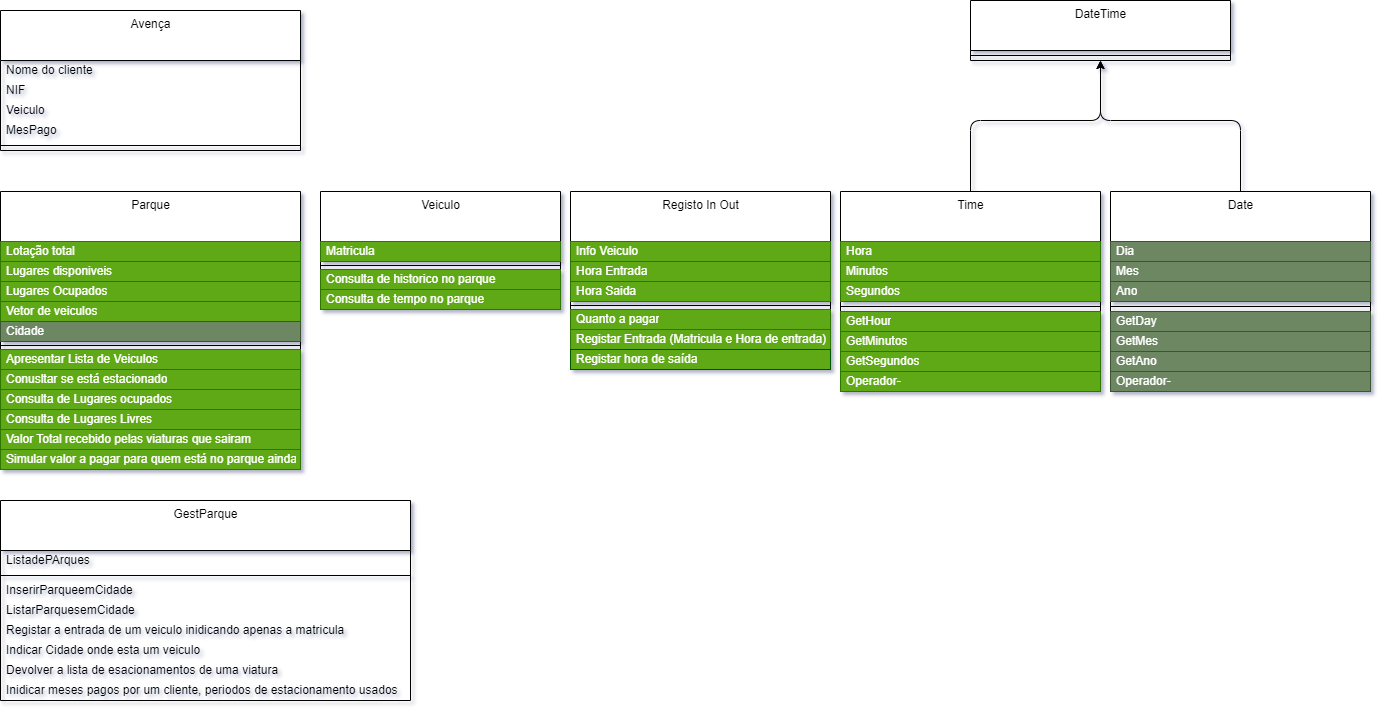

The diagram above was exported from draw.io. Its source (the exported page's mxGraphModel, read from the mxfile embedded in the PNG):
<mxGraphModel dx="1996" dy="1796" grid="1" gridSize="10" guides="1" tooltips="1" connect="1" arrows="1" fold="1" page="1" pageScale="1" pageWidth="827" pageHeight="1169" math="0" shadow="0">
  <root>
    <mxCell id="0" />
    <mxCell id="1" parent="0" />
    <mxCell id="2" value="Parque" style="swimlane;fontStyle=0;align=center;verticalAlign=top;childLayout=stackLayout;horizontal=1;startSize=50;horizontalStack=0;resizeParent=1;resizeParentMax=0;resizeLast=0;collapsible=0;marginBottom=0;html=1;" vertex="1" parent="1">
      <mxGeometry x="1060" y="251" width="300" height="278" as="geometry" />
    </mxCell>
    <mxCell id="3" value="&lt;font&gt;Lotação total&lt;/font&gt;" style="text;html=1;strokeColor=#2D7600;fillColor=#60a917;align=left;verticalAlign=middle;spacingLeft=4;spacingRight=4;overflow=hidden;rotatable=0;points=[[0,0.5],[1,0.5]];portConstraint=eastwest;fontColor=#ffffff;" vertex="1" parent="2">
      <mxGeometry y="50" width="300" height="20" as="geometry" />
    </mxCell>
    <mxCell id="4" value="&lt;font&gt;Lugares disponiveis&lt;/font&gt;" style="text;html=1;strokeColor=#2D7600;fillColor=#60a917;align=left;verticalAlign=middle;spacingLeft=4;spacingRight=4;overflow=hidden;rotatable=0;points=[[0,0.5],[1,0.5]];portConstraint=eastwest;fontColor=#ffffff;" vertex="1" parent="2">
      <mxGeometry y="70" width="300" height="20" as="geometry" />
    </mxCell>
    <mxCell id="5" value="&lt;font&gt;Lugares Ocupados&lt;/font&gt;" style="text;html=1;strokeColor=#2D7600;fillColor=#60a917;align=left;verticalAlign=middle;spacingLeft=4;spacingRight=4;overflow=hidden;rotatable=0;points=[[0,0.5],[1,0.5]];portConstraint=eastwest;fontColor=#ffffff;" vertex="1" parent="2">
      <mxGeometry y="90" width="300" height="20" as="geometry" />
    </mxCell>
    <mxCell id="6" value="&lt;font&gt;Vetor de veiculos&lt;/font&gt;" style="text;html=1;strokeColor=#2D7600;fillColor=#60a917;align=left;verticalAlign=middle;spacingLeft=4;spacingRight=4;overflow=hidden;rotatable=0;points=[[0,0.5],[1,0.5]];portConstraint=eastwest;fontColor=#ffffff;" vertex="1" parent="2">
      <mxGeometry y="110" width="300" height="20" as="geometry" />
    </mxCell>
    <mxCell id="7" value="&lt;font&gt;Cidade&lt;/font&gt;" style="text;html=1;align=left;verticalAlign=middle;spacingLeft=4;spacingRight=4;overflow=hidden;rotatable=0;points=[[0,0.5],[1,0.5]];portConstraint=eastwest;fillColor=#6d8764;fontColor=#ffffff;strokeColor=#3A5431;" vertex="1" parent="2">
      <mxGeometry y="130" width="300" height="20" as="geometry" />
    </mxCell>
    <mxCell id="8" value="" style="line;strokeWidth=1;fillColor=none;align=left;verticalAlign=middle;spacingTop=-1;spacingLeft=3;spacingRight=3;rotatable=0;labelPosition=right;points=[];portConstraint=eastwest;" vertex="1" parent="2">
      <mxGeometry y="150" width="300" height="8" as="geometry" />
    </mxCell>
    <mxCell id="9" value="Apresentar Lista de Veiculos" style="text;html=1;strokeColor=#2D7600;fillColor=#60a917;align=left;verticalAlign=middle;spacingLeft=4;spacingRight=4;overflow=hidden;rotatable=0;points=[[0,0.5],[1,0.5]];portConstraint=eastwest;fontColor=#ffffff;" vertex="1" parent="2">
      <mxGeometry y="158" width="300" height="20" as="geometry" />
    </mxCell>
    <mxCell id="10" value="&lt;font color=&quot;#ffffff&quot;&gt;Conusltar se está estacionado&lt;/font&gt;" style="text;html=1;strokeColor=#2D7600;fillColor=#60a917;align=left;verticalAlign=middle;spacingLeft=4;spacingRight=4;overflow=hidden;rotatable=0;points=[[0,0.5],[1,0.5]];portConstraint=eastwest;fontColor=#ffffff;" vertex="1" parent="2">
      <mxGeometry y="178" width="300" height="20" as="geometry" />
    </mxCell>
    <mxCell id="11" value="&lt;font&gt;Consulta de Lugares ocupados&lt;/font&gt;" style="text;html=1;strokeColor=#2D7600;fillColor=#60a917;align=left;verticalAlign=middle;spacingLeft=4;spacingRight=4;overflow=hidden;rotatable=0;points=[[0,0.5],[1,0.5]];portConstraint=eastwest;fontColor=#FFFFFF;" vertex="1" parent="2">
      <mxGeometry y="198" width="300" height="20" as="geometry" />
    </mxCell>
    <mxCell id="12" value="&lt;font&gt;Consulta de Lugares Livres&lt;/font&gt;" style="text;html=1;strokeColor=#2D7600;fillColor=#60a917;align=left;verticalAlign=middle;spacingLeft=4;spacingRight=4;overflow=hidden;rotatable=0;points=[[0,0.5],[1,0.5]];portConstraint=eastwest;fontColor=#FFFFFF;" vertex="1" parent="2">
      <mxGeometry y="218" width="300" height="20" as="geometry" />
    </mxCell>
    <mxCell id="13" value="Valor Total recebido pelas viaturas que sairam" style="text;html=1;strokeColor=#2D7600;fillColor=#60a917;align=left;verticalAlign=middle;spacingLeft=4;spacingRight=4;overflow=hidden;rotatable=0;points=[[0,0.5],[1,0.5]];portConstraint=eastwest;fontColor=#ffffff;" vertex="1" parent="2">
      <mxGeometry y="238" width="300" height="20" as="geometry" />
    </mxCell>
    <mxCell id="14" value="Simular valor a pagar para quem está no parque ainda" style="text;html=1;strokeColor=#2D7600;fillColor=#60a917;align=left;verticalAlign=middle;spacingLeft=4;spacingRight=4;overflow=hidden;rotatable=0;points=[[0,0.5],[1,0.5]];portConstraint=eastwest;fontColor=#ffffff;" vertex="1" parent="2">
      <mxGeometry y="258" width="300" height="20" as="geometry" />
    </mxCell>
    <mxCell id="15" value="Veiculo" style="swimlane;fontStyle=0;align=center;verticalAlign=top;childLayout=stackLayout;horizontal=1;startSize=50;horizontalStack=0;resizeParent=1;resizeParentMax=0;resizeLast=0;collapsible=0;marginBottom=0;html=1;" vertex="1" parent="1">
      <mxGeometry x="1380" y="251" width="240" height="118" as="geometry" />
    </mxCell>
    <mxCell id="16" value="Matricula" style="text;html=1;strokeColor=#2D7600;fillColor=#60a917;align=left;verticalAlign=middle;spacingLeft=4;spacingRight=4;overflow=hidden;rotatable=0;points=[[0,0.5],[1,0.5]];portConstraint=eastwest;fontColor=#ffffff;" vertex="1" parent="15">
      <mxGeometry y="50" width="240" height="20" as="geometry" />
    </mxCell>
    <mxCell id="17" value="" style="line;strokeWidth=1;fillColor=none;align=left;verticalAlign=middle;spacingTop=-1;spacingLeft=3;spacingRight=3;rotatable=0;labelPosition=right;points=[];portConstraint=eastwest;" vertex="1" parent="15">
      <mxGeometry y="70" width="240" height="8" as="geometry" />
    </mxCell>
    <mxCell id="18" value="Consulta de historico no parque&amp;nbsp;" style="text;html=1;strokeColor=#2D7600;fillColor=#60a917;align=left;verticalAlign=middle;spacingLeft=4;spacingRight=4;overflow=hidden;rotatable=0;points=[[0,0.5],[1,0.5]];portConstraint=eastwest;fontColor=#ffffff;" vertex="1" parent="15">
      <mxGeometry y="78" width="240" height="20" as="geometry" />
    </mxCell>
    <mxCell id="19" value="Consulta de tempo no parque&amp;nbsp;" style="text;html=1;strokeColor=#2D7600;fillColor=#60a917;align=left;verticalAlign=middle;spacingLeft=4;spacingRight=4;overflow=hidden;rotatable=0;points=[[0,0.5],[1,0.5]];portConstraint=eastwest;fontColor=#ffffff;" vertex="1" parent="15">
      <mxGeometry y="98" width="240" height="20" as="geometry" />
    </mxCell>
    <mxCell id="20" value="Registo In Out" style="swimlane;fontStyle=0;align=center;verticalAlign=top;childLayout=stackLayout;horizontal=1;startSize=50;horizontalStack=0;resizeParent=1;resizeParentMax=0;resizeLast=0;collapsible=0;marginBottom=0;html=1;" vertex="1" parent="1">
      <mxGeometry x="1630" y="251" width="260" height="178" as="geometry" />
    </mxCell>
    <mxCell id="21" value="Info Veiculo" style="text;html=1;strokeColor=#2D7600;fillColor=#60a917;align=left;verticalAlign=middle;spacingLeft=4;spacingRight=4;overflow=hidden;rotatable=0;points=[[0,0.5],[1,0.5]];portConstraint=eastwest;fontColor=#ffffff;" vertex="1" parent="20">
      <mxGeometry y="50" width="260" height="20" as="geometry" />
    </mxCell>
    <mxCell id="22" value="Hora Entrada&lt;span style=&quot;color: rgba(0, 0, 0, 0); font-family: monospace; font-size: 0px;&quot;&gt;%3CmxGraphModel%3E%3Croot%3E%3CmxCell%20id%3D%220%22%2F%3E%3CmxCell%20id%3D%221%22%20parent%3D%220%22%2F%3E%3CmxCell%20id%3D%222%22%20value%3D%22Info%20Veiculo%22%20style%3D%22text%3Bhtml%3D1%3BstrokeColor%3Dnone%3BfillColor%3Dnone%3Balign%3Dleft%3BverticalAlign%3Dmiddle%3BspacingLeft%3D4%3BspacingRight%3D4%3Boverflow%3Dhidden%3Brotatable%3D0%3Bpoints%3D%5B%5B0%2C0.5%5D%2C%5B1%2C0.5%5D%5D%3BportConstraint%3Deastwest%3B%22%20vertex%3D%221%22%20parent%3D%221%22%3E%3CmxGeometry%20x%3D%221550%22%20y%3D%221171%22%20width%3D%22260%22%20height%3D%2220%22%20as%3D%22geometry%22%2F%3E%3C%2FmxCell%3E%3C%2Froot%3E%3C%2FmxGraphModel%3E&lt;/span&gt;" style="text;html=1;strokeColor=#2D7600;fillColor=#60a917;align=left;verticalAlign=middle;spacingLeft=4;spacingRight=4;overflow=hidden;rotatable=0;points=[[0,0.5],[1,0.5]];portConstraint=eastwest;fontColor=#ffffff;" vertex="1" parent="20">
      <mxGeometry y="70" width="260" height="20" as="geometry" />
    </mxCell>
    <mxCell id="23" value="Hora Saida" style="text;html=1;strokeColor=#2D7600;fillColor=#60a917;align=left;verticalAlign=middle;spacingLeft=4;spacingRight=4;overflow=hidden;rotatable=0;points=[[0,0.5],[1,0.5]];portConstraint=eastwest;fontColor=#ffffff;" vertex="1" parent="20">
      <mxGeometry y="90" width="260" height="20" as="geometry" />
    </mxCell>
    <mxCell id="24" value="" style="line;strokeWidth=1;fillColor=none;align=left;verticalAlign=middle;spacingTop=-1;spacingLeft=3;spacingRight=3;rotatable=0;labelPosition=right;points=[];portConstraint=eastwest;" vertex="1" parent="20">
      <mxGeometry y="110" width="260" height="8" as="geometry" />
    </mxCell>
    <mxCell id="25" value="Quanto a pagar" style="text;html=1;strokeColor=#2D7600;fillColor=#60a917;align=left;verticalAlign=middle;spacingLeft=4;spacingRight=4;overflow=hidden;rotatable=0;points=[[0,0.5],[1,0.5]];portConstraint=eastwest;fontColor=#ffffff;" vertex="1" parent="20">
      <mxGeometry y="118" width="260" height="20" as="geometry" />
    </mxCell>
    <mxCell id="26" value="&lt;font&gt;Registar Entrada (Matricula e Hora de entrada)&lt;/font&gt;" style="text;html=1;strokeColor=#2D7600;fillColor=#60a917;align=left;verticalAlign=middle;spacingLeft=4;spacingRight=4;overflow=hidden;rotatable=0;points=[[0,0.5],[1,0.5]];portConstraint=eastwest;fontColor=#FFFFFF;" vertex="1" parent="20">
      <mxGeometry y="138" width="260" height="20" as="geometry" />
    </mxCell>
    <mxCell id="27" value="&lt;font&gt;Registar hora de saída&lt;/font&gt;" style="text;html=1;strokeColor=#005700;fillColor=#60A917;align=left;verticalAlign=middle;spacingLeft=4;spacingRight=4;overflow=hidden;rotatable=0;points=[[0,0.5],[1,0.5]];portConstraint=eastwest;fontColor=#ffffff;" vertex="1" parent="20">
      <mxGeometry y="158" width="260" height="20" as="geometry" />
    </mxCell>
    <mxCell id="28" style="edgeStyle=none;html=1;entryX=0.5;entryY=1;entryDx=0;entryDy=0;" edge="1" source="29" target="48" parent="1">
      <mxGeometry relative="1" as="geometry">
        <Array as="points">
          <mxPoint x="2030" y="180" />
          <mxPoint x="2160" y="180" />
        </Array>
      </mxGeometry>
    </mxCell>
    <mxCell id="29" value="Time" style="swimlane;fontStyle=0;align=center;verticalAlign=top;childLayout=stackLayout;horizontal=1;startSize=50;horizontalStack=0;resizeParent=1;resizeParentMax=0;resizeLast=0;collapsible=0;marginBottom=0;html=1;" vertex="1" parent="1">
      <mxGeometry x="1900" y="251" width="260" height="120" as="geometry" />
    </mxCell>
    <mxCell id="30" value="Hora" style="text;html=1;strokeColor=#2D7600;fillColor=#60a917;align=left;verticalAlign=middle;spacingLeft=4;spacingRight=4;overflow=hidden;rotatable=0;points=[[0,0.5],[1,0.5]];portConstraint=eastwest;fontColor=#ffffff;" vertex="1" parent="29">
      <mxGeometry y="50" width="260" height="20" as="geometry" />
    </mxCell>
    <mxCell id="31" value="Minutos" style="text;html=1;strokeColor=#2D7600;fillColor=#60a917;align=left;verticalAlign=middle;spacingLeft=4;spacingRight=4;overflow=hidden;rotatable=0;points=[[0,0.5],[1,0.5]];portConstraint=eastwest;fontColor=#ffffff;" vertex="1" parent="29">
      <mxGeometry y="70" width="260" height="20" as="geometry" />
    </mxCell>
    <mxCell id="32" value="Segundos" style="text;html=1;strokeColor=#2D7600;fillColor=#60a917;align=left;verticalAlign=middle;spacingLeft=4;spacingRight=4;overflow=hidden;rotatable=0;points=[[0,0.5],[1,0.5]];portConstraint=eastwest;fontColor=#ffffff;" vertex="1" parent="29">
      <mxGeometry y="90" width="260" height="20" as="geometry" />
    </mxCell>
    <mxCell id="33" value="" style="line;strokeWidth=1;fillColor=none;align=left;verticalAlign=middle;spacingTop=-1;spacingLeft=3;spacingRight=3;rotatable=0;labelPosition=right;points=[];portConstraint=eastwest;" vertex="1" parent="29">
      <mxGeometry y="110" width="260" height="10" as="geometry" />
    </mxCell>
    <mxCell id="34" value="&lt;font&gt;Operador-&lt;/font&gt;" style="text;html=1;strokeColor=#2D7600;fillColor=#60a917;align=left;verticalAlign=middle;spacingLeft=4;spacingRight=4;overflow=hidden;rotatable=0;points=[[0,0.5],[1,0.5]];portConstraint=eastwest;fontColor=#FFFFFF;" vertex="1" parent="1">
      <mxGeometry x="1900" y="431" width="260" height="20" as="geometry" />
    </mxCell>
    <mxCell id="35" value="&lt;font&gt;GetHour&lt;br&gt;&lt;/font&gt;" style="text;html=1;strokeColor=#2D7600;fillColor=#60a917;align=left;verticalAlign=middle;spacingLeft=4;spacingRight=4;overflow=hidden;rotatable=0;points=[[0,0.5],[1,0.5]];portConstraint=eastwest;fontColor=#FFFFFF;" vertex="1" parent="1">
      <mxGeometry x="1900" y="371" width="260" height="20" as="geometry" />
    </mxCell>
    <mxCell id="36" value="&lt;font&gt;GetMinutos&lt;br&gt;&lt;/font&gt;" style="text;html=1;strokeColor=#2D7600;fillColor=#60a917;align=left;verticalAlign=middle;spacingLeft=4;spacingRight=4;overflow=hidden;rotatable=0;points=[[0,0.5],[1,0.5]];portConstraint=eastwest;fontColor=#FFFFFF;" vertex="1" parent="1">
      <mxGeometry x="1900" y="391" width="260" height="20" as="geometry" />
    </mxCell>
    <mxCell id="37" value="&lt;font&gt;GetSegundos&lt;br&gt;&lt;/font&gt;" style="text;html=1;strokeColor=#2D7600;fillColor=#60a917;align=left;verticalAlign=middle;spacingLeft=4;spacingRight=4;overflow=hidden;rotatable=0;points=[[0,0.5],[1,0.5]];portConstraint=eastwest;fontColor=#FFFFFF;" vertex="1" parent="1">
      <mxGeometry x="1900" y="411" width="260" height="20" as="geometry" />
    </mxCell>
    <mxCell id="38" style="edgeStyle=none;html=1;entryX=0.5;entryY=1;entryDx=0;entryDy=0;" edge="1" source="39" target="48" parent="1">
      <mxGeometry relative="1" as="geometry">
        <Array as="points">
          <mxPoint x="2300" y="180" />
          <mxPoint x="2160" y="180" />
        </Array>
      </mxGeometry>
    </mxCell>
    <mxCell id="39" value="Date" style="swimlane;fontStyle=0;align=center;verticalAlign=top;childLayout=stackLayout;horizontal=1;startSize=50;horizontalStack=0;resizeParent=1;resizeParentMax=0;resizeLast=0;collapsible=0;marginBottom=0;html=1;" vertex="1" parent="1">
      <mxGeometry x="2170" y="251" width="260" height="200" as="geometry" />
    </mxCell>
    <mxCell id="40" value="Dia&lt;span style=&quot;color: rgba(0, 0, 0, 0); font-family: monospace; font-size: 0px;&quot;&gt;%3CmxGraphModel%3E%3Croot%3E%3CmxCell%20id%3D%220%22%2F%3E%3CmxCell%20id%3D%221%22%20parent%3D%220%22%2F%3E%3CmxCell%20id%3D%222%22%20value%3D%22Time%22%20style%3D%22swimlane%3BfontStyle%3D0%3Balign%3Dcenter%3BverticalAlign%3Dtop%3BchildLayout%3DstackLayout%3Bhorizontal%3D1%3BstartSize%3D50%3BhorizontalStack%3D0%3BresizeParent%3D1%3BresizeParentMax%3D0%3BresizeLast%3D0%3Bcollapsible%3D0%3BmarginBottom%3D0%3Bhtml%3D1%3B%22%20vertex%3D%221%22%20parent%3D%221%22%3E%3CmxGeometry%20x%3D%221910%22%20y%3D%221121%22%20width%3D%22260%22%20height%3D%22120%22%20as%3D%22geometry%22%2F%3E%3C%2FmxCell%3E%3CmxCell%20id%3D%223%22%20value%3D%22Hora%22%20style%3D%22text%3Bhtml%3D1%3BstrokeColor%3D%232D7600%3BfillColor%3D%2360a917%3Balign%3Dleft%3BverticalAlign%3Dmiddle%3BspacingLeft%3D4%3BspacingRight%3D4%3Boverflow%3Dhidden%3Brotatable%3D0%3Bpoints%3D%5B%5B0%2C0.5%5D%2C%5B1%2C0.5%5D%5D%3BportConstraint%3Deastwest%3BfontColor%3D%23ffffff%3B%22%20vertex%3D%221%22%20parent%3D%222%22%3E%3CmxGeometry%20y%3D%2250%22%20width%3D%22260%22%20height%3D%2220%22%20as%3D%22geometry%22%2F%3E%3C%2FmxCell%3E%3CmxCell%20id%3D%224%22%20value%3D%22Minutos%22%20style%3D%22text%3Bhtml%3D1%3BstrokeColor%3D%232D7600%3BfillColor%3D%2360a917%3Balign%3Dleft%3BverticalAlign%3Dmiddle%3BspacingLeft%3D4%3BspacingRight%3D4%3Boverflow%3Dhidden%3Brotatable%3D0%3Bpoints%3D%5B%5B0%2C0.5%5D%2C%5B1%2C0.5%5D%5D%3BportConstraint%3Deastwest%3BfontColor%3D%23ffffff%3B%22%20vertex%3D%221%22%20parent%3D%222%22%3E%3CmxGeometry%20y%3D%2270%22%20width%3D%22260%22%20height%3D%2220%22%20as%3D%22geometry%22%2F%3E%3C%2FmxCell%3E%3CmxCell%20id%3D%225%22%20value%3D%22Segundos%22%20style%3D%22text%3Bhtml%3D1%3BstrokeColor%3D%232D7600%3BfillColor%3D%2360a917%3Balign%3Dleft%3BverticalAlign%3Dmiddle%3BspacingLeft%3D4%3BspacingRight%3D4%3Boverflow%3Dhidden%3Brotatable%3D0%3Bpoints%3D%5B%5B0%2C0.5%5D%2C%5B1%2C0.5%5D%5D%3BportConstraint%3Deastwest%3BfontColor%3D%23ffffff%3B%22%20vertex%3D%221%22%20parent%3D%222%22%3E%3CmxGeometry%20y%3D%2290%22%20width%3D%22260%22%20height%3D%2220%22%20as%3D%22geometry%22%2F%3E%3C%2FmxCell%3E%3CmxCell%20id%3D%226%22%20value%3D%22%22%20style%3D%22line%3BstrokeWidth%3D1%3BfillColor%3Dnone%3Balign%3Dleft%3BverticalAlign%3Dmiddle%3BspacingTop%3D-1%3BspacingLeft%3D3%3BspacingRight%3D3%3Brotatable%3D0%3BlabelPosition%3Dright%3Bpoints%3D%5B%5D%3BportConstraint%3Deastwest%3B%22%20vertex%3D%221%22%20parent%3D%222%22%3E%3CmxGeometry%20y%3D%22110%22%20width%3D%22260%22%20height%3D%2210%22%20as%3D%22geometry%22%2F%3E%3C%2FmxCell%3E%3C%2Froot%3E%3C%2FmxGraphModel%3E&lt;/span&gt;" style="text;html=1;align=left;verticalAlign=middle;spacingLeft=4;spacingRight=4;overflow=hidden;rotatable=0;points=[[0,0.5],[1,0.5]];portConstraint=eastwest;fillColor=#6d8764;fontColor=#ffffff;strokeColor=#3A5431;" vertex="1" parent="39">
      <mxGeometry y="50" width="260" height="20" as="geometry" />
    </mxCell>
    <mxCell id="41" value="Mes" style="text;html=1;align=left;verticalAlign=middle;spacingLeft=4;spacingRight=4;overflow=hidden;rotatable=0;points=[[0,0.5],[1,0.5]];portConstraint=eastwest;fillColor=#6d8764;fontColor=#ffffff;strokeColor=#3A5431;" vertex="1" parent="39">
      <mxGeometry y="70" width="260" height="20" as="geometry" />
    </mxCell>
    <mxCell id="42" value="Ano" style="text;html=1;align=left;verticalAlign=middle;spacingLeft=4;spacingRight=4;overflow=hidden;rotatable=0;points=[[0,0.5],[1,0.5]];portConstraint=eastwest;fillColor=#6d8764;fontColor=#ffffff;strokeColor=#3A5431;" vertex="1" parent="39">
      <mxGeometry y="90" width="260" height="20" as="geometry" />
    </mxCell>
    <mxCell id="43" value="" style="line;strokeWidth=1;fillColor=none;align=left;verticalAlign=middle;spacingTop=-1;spacingLeft=3;spacingRight=3;rotatable=0;labelPosition=right;points=[];portConstraint=eastwest;" vertex="1" parent="39">
      <mxGeometry y="110" width="260" height="10" as="geometry" />
    </mxCell>
    <mxCell id="44" value="&lt;font&gt;GetDay&lt;br&gt;&lt;/font&gt;" style="text;html=1;align=left;verticalAlign=middle;spacingLeft=4;spacingRight=4;overflow=hidden;rotatable=0;points=[[0,0.5],[1,0.5]];portConstraint=eastwest;fillColor=#6d8764;fontColor=#ffffff;strokeColor=#3A5431;" vertex="1" parent="39">
      <mxGeometry y="120" width="260" height="20" as="geometry" />
    </mxCell>
    <mxCell id="45" value="&lt;font&gt;GetMes&lt;br&gt;&lt;/font&gt;" style="text;html=1;align=left;verticalAlign=middle;spacingLeft=4;spacingRight=4;overflow=hidden;rotatable=0;points=[[0,0.5],[1,0.5]];portConstraint=eastwest;fillColor=#6d8764;fontColor=#ffffff;strokeColor=#3A5431;" vertex="1" parent="39">
      <mxGeometry y="140" width="260" height="20" as="geometry" />
    </mxCell>
    <mxCell id="46" value="&lt;font&gt;GetAno&lt;br&gt;&lt;/font&gt;" style="text;html=1;align=left;verticalAlign=middle;spacingLeft=4;spacingRight=4;overflow=hidden;rotatable=0;points=[[0,0.5],[1,0.5]];portConstraint=eastwest;fillColor=#6d8764;fontColor=#ffffff;strokeColor=#3A5431;" vertex="1" parent="39">
      <mxGeometry y="160" width="260" height="20" as="geometry" />
    </mxCell>
    <mxCell id="47" value="&lt;font&gt;Operador-&lt;/font&gt;" style="text;html=1;align=left;verticalAlign=middle;spacingLeft=4;spacingRight=4;overflow=hidden;rotatable=0;points=[[0,0.5],[1,0.5]];portConstraint=eastwest;fillColor=#6d8764;fontColor=#ffffff;strokeColor=#3A5431;" vertex="1" parent="39">
      <mxGeometry y="180" width="260" height="20" as="geometry" />
    </mxCell>
    <mxCell id="48" value="DateTime" style="swimlane;fontStyle=0;align=center;verticalAlign=top;childLayout=stackLayout;horizontal=1;startSize=50;horizontalStack=0;resizeParent=1;resizeParentMax=0;resizeLast=0;collapsible=0;marginBottom=0;html=1;" vertex="1" parent="1">
      <mxGeometry x="2030" y="60" width="260" height="60" as="geometry" />
    </mxCell>
    <mxCell id="49" value="" style="line;strokeWidth=1;fillColor=none;align=left;verticalAlign=middle;spacingTop=-1;spacingLeft=3;spacingRight=3;rotatable=0;labelPosition=right;points=[];portConstraint=eastwest;" vertex="1" parent="48">
      <mxGeometry y="50" width="260" height="10" as="geometry" />
    </mxCell>
    <mxCell id="50" value="Avença" style="swimlane;fontStyle=0;align=center;verticalAlign=top;childLayout=stackLayout;horizontal=1;startSize=50;horizontalStack=0;resizeParent=1;resizeParentMax=0;resizeLast=0;collapsible=0;marginBottom=0;html=1;" vertex="1" parent="1">
      <mxGeometry x="1060" y="70" width="300" height="140" as="geometry" />
    </mxCell>
    <mxCell id="51" value="Nome do cliente" style="text;html=1;align=left;verticalAlign=middle;spacingLeft=4;spacingRight=4;overflow=hidden;rotatable=0;points=[[0,0.5],[1,0.5]];portConstraint=eastwest;" vertex="1" parent="50">
      <mxGeometry y="50" width="300" height="20" as="geometry" />
    </mxCell>
    <mxCell id="52" value="NIF" style="text;html=1;align=left;verticalAlign=middle;spacingLeft=4;spacingRight=4;overflow=hidden;rotatable=0;points=[[0,0.5],[1,0.5]];portConstraint=eastwest;" vertex="1" parent="50">
      <mxGeometry y="70" width="300" height="20" as="geometry" />
    </mxCell>
    <mxCell id="53" value="Veiculo" style="text;html=1;align=left;verticalAlign=middle;spacingLeft=4;spacingRight=4;overflow=hidden;rotatable=0;points=[[0,0.5],[1,0.5]];portConstraint=eastwest;" vertex="1" parent="50">
      <mxGeometry y="90" width="300" height="20" as="geometry" />
    </mxCell>
    <mxCell id="54" value="MesPago" style="text;html=1;align=left;verticalAlign=middle;spacingLeft=4;spacingRight=4;overflow=hidden;rotatable=0;points=[[0,0.5],[1,0.5]];portConstraint=eastwest;" vertex="1" parent="50">
      <mxGeometry y="110" width="300" height="20" as="geometry" />
    </mxCell>
    <mxCell id="55" value="" style="line;strokeWidth=1;fillColor=none;align=left;verticalAlign=middle;spacingTop=-1;spacingLeft=3;spacingRight=3;rotatable=0;labelPosition=right;points=[];portConstraint=eastwest;" vertex="1" parent="50">
      <mxGeometry y="130" width="300" height="10" as="geometry" />
    </mxCell>
    <mxCell id="56" value="GestParque" style="swimlane;fontStyle=0;align=center;verticalAlign=top;childLayout=stackLayout;horizontal=1;startSize=50;horizontalStack=0;resizeParent=1;resizeParentMax=0;resizeLast=0;collapsible=0;marginBottom=0;html=1;" vertex="1" parent="1">
      <mxGeometry x="1060" y="560" width="410" height="200" as="geometry" />
    </mxCell>
    <mxCell id="57" value="ListadePArques" style="text;html=1;align=left;verticalAlign=middle;spacingLeft=4;spacingRight=4;overflow=hidden;rotatable=0;points=[[0,0.5],[1,0.5]];portConstraint=eastwest;" vertex="1" parent="56">
      <mxGeometry y="50" width="410" height="20" as="geometry" />
    </mxCell>
    <mxCell id="58" value="" style="line;strokeWidth=1;fillColor=none;align=left;verticalAlign=middle;spacingTop=-1;spacingLeft=3;spacingRight=3;rotatable=0;labelPosition=right;points=[];portConstraint=eastwest;" vertex="1" parent="56">
      <mxGeometry y="70" width="410" height="10" as="geometry" />
    </mxCell>
    <mxCell id="59" value="InserirParqueemCidade" style="text;html=1;align=left;verticalAlign=middle;spacingLeft=4;spacingRight=4;overflow=hidden;rotatable=0;points=[[0,0.5],[1,0.5]];portConstraint=eastwest;" vertex="1" parent="56">
      <mxGeometry y="80" width="410" height="20" as="geometry" />
    </mxCell>
    <mxCell id="60" value="ListarParquesemCidade" style="text;html=1;align=left;verticalAlign=middle;spacingLeft=4;spacingRight=4;overflow=hidden;rotatable=0;points=[[0,0.5],[1,0.5]];portConstraint=eastwest;" vertex="1" parent="56">
      <mxGeometry y="100" width="410" height="20" as="geometry" />
    </mxCell>
    <mxCell id="61" value="Registar a entrada de um veiculo inidicando apenas a matricula" style="text;html=1;align=left;verticalAlign=middle;spacingLeft=4;spacingRight=4;overflow=hidden;rotatable=0;points=[[0,0.5],[1,0.5]];portConstraint=eastwest;" vertex="1" parent="56">
      <mxGeometry y="120" width="410" height="20" as="geometry" />
    </mxCell>
    <mxCell id="62" value="Indicar Cidade onde esta um veiculo" style="text;html=1;align=left;verticalAlign=middle;spacingLeft=4;spacingRight=4;overflow=hidden;rotatable=0;points=[[0,0.5],[1,0.5]];portConstraint=eastwest;" vertex="1" parent="56">
      <mxGeometry y="140" width="410" height="20" as="geometry" />
    </mxCell>
    <mxCell id="63" value="Devolver a lista de esacionamentos de uma viatura" style="text;html=1;align=left;verticalAlign=middle;spacingLeft=4;spacingRight=4;overflow=hidden;rotatable=0;points=[[0,0.5],[1,0.5]];portConstraint=eastwest;" vertex="1" parent="56">
      <mxGeometry y="160" width="410" height="20" as="geometry" />
    </mxCell>
    <mxCell id="64" value="Inidicar meses pagos por um cliente, periodos de estacionamento usados" style="text;html=1;align=left;verticalAlign=middle;spacingLeft=4;spacingRight=4;overflow=hidden;rotatable=0;points=[[0,0.5],[1,0.5]];portConstraint=eastwest;" vertex="1" parent="56">
      <mxGeometry y="180" width="410" height="20" as="geometry" />
    </mxCell>
  </root>
</mxGraphModel>